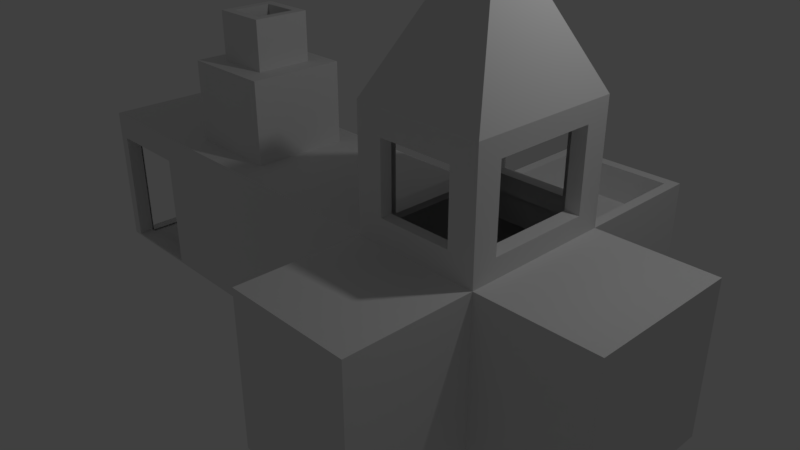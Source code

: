 # Source: bungalow.blend  (saved by Blender 2.79.0; exported with 4.5.12 LTS)
import bpy
from mathutils import Matrix  # noqa: F401  (used for matrix-valued properties, if any)

bpy.ops.wm.read_factory_settings(use_empty=True)
scene = bpy.context.scene
scene.name = 'Scene'

# ---- collections
col_collection_1 = bpy.data.collections.new('Collection 1'); scene.collection.children.link(col_collection_1)

# ---- world
world_world = bpy.data.worlds.new('World'); scene.world = world_world
world_world.color = (0.05088, 0.05088, 0.05088)
world_world.use_sun_shadow = False
world_world.sun_shadow_jitter_overblur = 0.0
world_world.cycles.sampling_method = 'MANUAL'

# ---- cameras
cam_camera = bpy.data.cameras.new('Camera')
cam_camera.clip_end = 100.0
cam_camera.lens = 35.0
cam_camera.sensor_width = 32.0
cam_camera.sensor_height = 18.0
cam_camera.ortho_scale = 7.314
cam_camera.dof.focus_distance = 0.0
cam_camera.dof.aperture_fstop = 128.0

# ---- lights
light_lamp = bpy.data.lights.new('Lamp', 'POINT')
light_lamp.transmission_factor = 0.0
light_lamp.cutoff_distance = 30.0
light_lamp.energy = 100.0
light_lamp.shadow_buffer_clip_start = 1.001
light_lamp.shadow_soft_size = 0.1
light_lamp.shadow_maximum_resolution = 0.006
light_lamp.use_absolute_resolution = True

# ---- meshes
me_cube_003 = bpy.data.meshes.new('Cube.003')
me_cube_003.from_pydata([(-1.0, -1.0, -1.0), (-1.0, -1.0, 1.0), (-1.0, 1.0, -1.0), (-1.0, 1.0, 1.0), (1.0, -1.0, -1.0), (1.0, -1.0, 1.0), (1.0, 1.0, -1.0), (1.0, 1.0, 1.0), (2.661, 1.0, 1.0), (2.661, 1.0, -1.0), (2.661, -1.0, -1.0), (2.661, -1.0, 1.0), (4.181, 1.0, 1.0), (4.181, 1.0, -1.0), (4.181, -1.0, -1.0), (4.181, -1.0, 1.0), (1.0, 1.0, 2.543), (1.0, -1.0, 2.543), (2.661, 1.0, 2.543), (2.661, -1.0, 2.543), (1.0, -2.647, 1.0), (1.0, -2.647, -1.0), (2.661, -2.647, 1.0), (2.661, -2.647, -1.0), (1.0, 2.774, 1.0), (1.0, 2.774, -1.0), (2.661, 2.774, 1.0), (2.661, 2.774, -1.0), (1.497, 0.3543, 3.706), (1.497, -0.3543, 3.706), (2.163, 0.3543, 3.706), (2.163, -0.3543, 3.706), (-2.982, 1.0, -1.0), (-2.982, -1.0, -1.0), (-2.982, -1.0, 1.0), (-2.982, 1.0, 1.0), (-4.512, 1.0, -1.0), (-4.512, -1.0, -1.0), (-4.512, -1.0, 1.0), (-4.512, 1.0, 1.0), (-1.338, -0.6588, 1.0), (-1.338, 0.6588, 1.0), (-2.644, -0.6588, 1.0), (-2.644, 0.6588, 1.0), (-1.338, -0.6588, 2.125), (-1.338, 0.6588, 2.125), (-2.644, -0.6588, 2.125), (-2.644, 0.6588, 2.125), (-1.608, -0.3862, 2.125), (-1.608, 0.3862, 2.125), (-2.374, -0.3862, 2.125), (-2.374, 0.3862, 2.125), (-1.608, -0.3862, 2.794), (-1.608, 0.3862, 2.794), (-2.374, -0.3862, 2.794), (-2.374, 0.3862, 2.794), (-1.824, 1.0, -0.2336), (-1.824, 1.0, -0.964), (-2.159, 1.0, -0.2336), (-2.159, 1.0, -0.964), (-1.824, 0.8779, -0.2336), (-1.824, 0.8779, -0.964), (-2.159, 0.8779, -0.2336), (-2.159, 0.8779, -0.964), (2.313, 1.0, 1.323), (1.347, 1.0, 1.323), (2.313, 1.0, 2.22), (1.347, 1.0, 2.22), (2.313, 0.8332, 1.323), (1.347, 0.8332, 1.323), (2.313, 0.8332, 2.22), (1.347, 0.8332, 2.22), (1.348, -1.0, 1.323), (2.313, -1.0, 1.323), (1.348, -1.0, 2.22), (2.313, -1.0, 2.22), (1.348, -0.849, 1.323), (2.313, -0.849, 1.323), (1.348, -0.849, 2.22), (2.313, -0.849, 2.22), (1.0, 0.6883, 1.24), (1.0, -0.6883, 1.24), (1.0, 0.6883, 2.302), (1.0, -0.6883, 2.302), (1.243, 0.6883, 1.24), (1.243, -0.6883, 1.24), (1.243, 0.6883, 2.302), (1.243, -0.6883, 2.302), (2.661, 0.6739, 1.252), (2.661, -0.6739, 1.252), (2.661, 0.6739, 2.291), (2.661, -0.6739, 2.291), (2.465, 0.6739, 1.252), (2.465, -0.6739, 1.252), (2.465, 0.6739, 2.291), (2.465, -0.6739, 2.291), (-1.731, -0.262, 2.794), (-1.731, 0.262, 2.794), (-2.251, -0.262, 2.794), (-2.251, 0.262, 2.794), (-1.731, -0.262, 2.039), (-1.731, 0.262, 2.039), (-2.251, -0.262, 2.039), (-2.251, 0.262, 2.039), (2.529, 1.14, 1.0), (1.131, 1.14, 1.0), (2.529, 2.633, 1.0), (1.131, 2.633, 1.0), (2.529, 1.14, 0.5506), (1.131, 1.14, 0.5506), (2.529, 2.633, 0.5506), (1.131, 2.633, 0.5506), (1.645, 2.774, -0.1398), (1.645, 2.774, -0.9491), (2.016, 2.774, -0.1398), (2.016, 2.774, -0.9491), (1.645, 2.578, -0.1398), (1.645, 2.578, -0.9491), (2.016, 2.578, -0.1398), (2.016, 2.578, -0.9491), (-3.141, 1.0, 0.6229), (-3.141, 1.0, -0.9613), (-4.353, 1.0, 0.6229), (-4.353, 1.0, -0.9613), (-3.141, 0.8146, 0.6229), (-3.141, 0.8146, -0.9613), (-4.345, 0.7916, 0.646), (-4.345, 0.7916, -0.9382), (-3.131, -1.0, -0.9755), (-3.131, -1.0, 0.6364), (-4.363, -1.0, -0.9755), (-4.363, -1.0, 0.6364), (-3.131, -0.7271, -0.9755), (-3.131, -0.7271, 0.6364), (-4.363, -0.7926, -0.9755), (-4.363, -0.7926, 0.6364), (-4.512, 0.776, -0.9777), (-4.512, -0.776, -0.9777), (-4.512, -0.776, 0.5744), (-4.512, 0.776, 0.5744), (-4.339, 0.776, -0.9777), (-4.352, -0.776, -0.9777), (-4.352, -0.776, 0.5744), (-4.339, 0.776, 0.5744)], [], [(3, 2, 57, 56), (2, 3, 7, 6), (11, 8, 88, 89), (4, 5, 1, 0), (2, 6, 4, 0), (7, 3, 1, 5), (8, 11, 15, 12), (8, 9, 27, 26), (4, 10, 23, 21), (4, 6, 9, 10), (13, 12, 15, 14), (9, 8, 12, 13), (11, 10, 14, 15), (10, 9, 13, 14), (17, 19, 31, 29), (5, 17, 83, 81), (18, 8, 64, 66), (17, 5, 72, 74), (20, 21, 23, 22), (10, 11, 22, 23), (5, 4, 21, 20), (11, 5, 20, 22), (27, 25, 113, 115), (6, 7, 24, 25), (7, 8, 104, 105), (9, 6, 25, 27), (28, 29, 31, 30), (16, 17, 29, 28), (18, 16, 28, 30), (19, 18, 30, 31), (35, 32, 121, 120), (0, 1, 34, 33), (3, 35, 43, 41), (2, 0, 33, 32), (37, 38, 138, 137), (38, 37, 130, 131), (34, 35, 39, 38), (32, 33, 37, 36), (41, 43, 47, 45), (1, 3, 41, 40), (34, 1, 40, 42), (35, 34, 42, 43), (46, 44, 48, 50), (40, 41, 45, 44), (42, 40, 44, 46), (43, 42, 46, 47), (49, 51, 55, 53), (47, 46, 50, 51), (45, 47, 51, 49), (44, 45, 49, 48), (53, 55, 99, 97), (48, 49, 53, 52), (50, 48, 52, 54), (51, 50, 54, 55), (58, 56, 60, 62), (35, 3, 56, 58), (32, 35, 58, 59), (2, 32, 59, 57), (64, 65, 69, 68), (59, 58, 62, 63), (57, 59, 63, 61), (56, 57, 61, 60), (8, 7, 65, 64), (7, 16, 67, 65), (16, 18, 66, 67), (73, 75, 79, 77), (65, 67, 71, 69), (67, 66, 70, 71), (66, 64, 68, 70), (19, 17, 74, 75), (11, 19, 75, 73), (5, 11, 73, 72), (83, 82, 86, 87), (72, 73, 77, 76), (74, 72, 76, 78), (75, 74, 78, 79), (7, 5, 81, 80), (17, 16, 82, 83), (16, 7, 80, 82), (91, 89, 93, 95), (81, 83, 87, 85), (80, 81, 85, 84), (82, 80, 84, 86), (8, 18, 90, 88), (19, 11, 89, 91), (18, 19, 91, 90), (97, 99, 103, 101), (90, 91, 95, 94), (88, 90, 94, 92), (89, 88, 92, 93), (52, 53, 97, 96), (54, 52, 96, 98), (55, 54, 98, 99), (104, 106, 110, 108), (96, 97, 101, 100), (98, 96, 100, 102), (99, 98, 102, 103), (24, 7, 105, 107), (26, 24, 107, 106), (8, 26, 106, 104), (109, 108, 110, 111), (105, 104, 108, 109), (107, 105, 109, 111), (106, 107, 111, 110), (115, 113, 117, 119), (26, 27, 115, 114), (24, 26, 114, 112), (25, 24, 112, 113), (122, 120, 124, 126), (114, 115, 119, 118), (112, 114, 118, 116), (113, 112, 116, 117), (32, 36, 123, 121), (39, 35, 120, 122), (36, 39, 122, 123), (129, 131, 135, 133), (123, 122, 126, 127), (121, 123, 127, 125), (120, 121, 125, 124), (34, 38, 131, 129), (33, 34, 129, 128), (37, 33, 128, 130), (138, 139, 143, 142), (128, 129, 133, 132), (130, 128, 132, 134), (131, 130, 134, 135), (38, 39, 139, 138), (36, 37, 137, 136), (39, 36, 136, 139), (136, 137, 141, 140), (139, 136, 140, 143), (137, 138, 142, 141)])
me_cube_003.use_remesh_preserve_volume = False
me_cube_003.use_remesh_preserve_attributes = False
me_cube_003.use_mirror_vertex_groups = False
me_cube_003.update()

# ---- objects
ob_cube = bpy.data.objects.new('Cube', me_cube_003)
ob_lamp = bpy.data.objects.new('Lamp', light_lamp)
ob_camera = bpy.data.objects.new('Camera', cam_camera)

# ---- transforms, parenting, visibility, modifiers, constraints
ob_cube.location = (0.0, 0.0, 0.0)
ob_cube.lineart.crease_threshold = 0.0
ob_lamp.location = (4.076, 1.005, 5.904)
ob_lamp.rotation_euler = (0.6503, 0.05522, 1.866)
ob_lamp.lock_rotations_4d = False
ob_lamp.empty_display_type = 'ARROWS'
ob_lamp.color = (0.0, 0.0, 0.0, 0.0)
ob_lamp.lineart.crease_threshold = 0.0
ob_camera.location = (7.481, -6.508, 5.344)
ob_camera.rotation_euler = (1.109, 0.0, 0.8149)
ob_camera.lock_rotations_4d = False
ob_camera.empty_display_type = 'ARROWS'
ob_camera.color = (0.0, 0.0, 0.0, 0.0)
ob_camera.display_type = 'WIRE'
ob_camera.lineart.crease_threshold = 0.0

# ---- collection membership
col_collection_1.objects.link(ob_cube)
col_collection_1.objects.link(ob_lamp)
col_collection_1.objects.link(ob_camera)

# ---- scene / render settings (as saved in the file)
scene.camera = ob_camera
scene.frame_start = 1; scene.frame_end = 250; scene.frame_set(1)
scene.render.engine = 'BLENDER_EEVEE_NEXT'
scene.render.resolution_percentage = 50
scene.render.dither_intensity = 0.0
scene.cycles.use_denoising = False
scene.cycles.samples = 128
scene.cycles.sampling_pattern = 'TABULATED_SOBOL'
scene.cycles.use_adaptive_sampling = False
scene.cycles.use_light_tree = False
scene.cycles.blur_glossy = 0.0
scene.cycles.sample_clamp_indirect = 0.0
scene.view_settings.view_transform = 'Standard'
bpy.context.view_layer.update()
